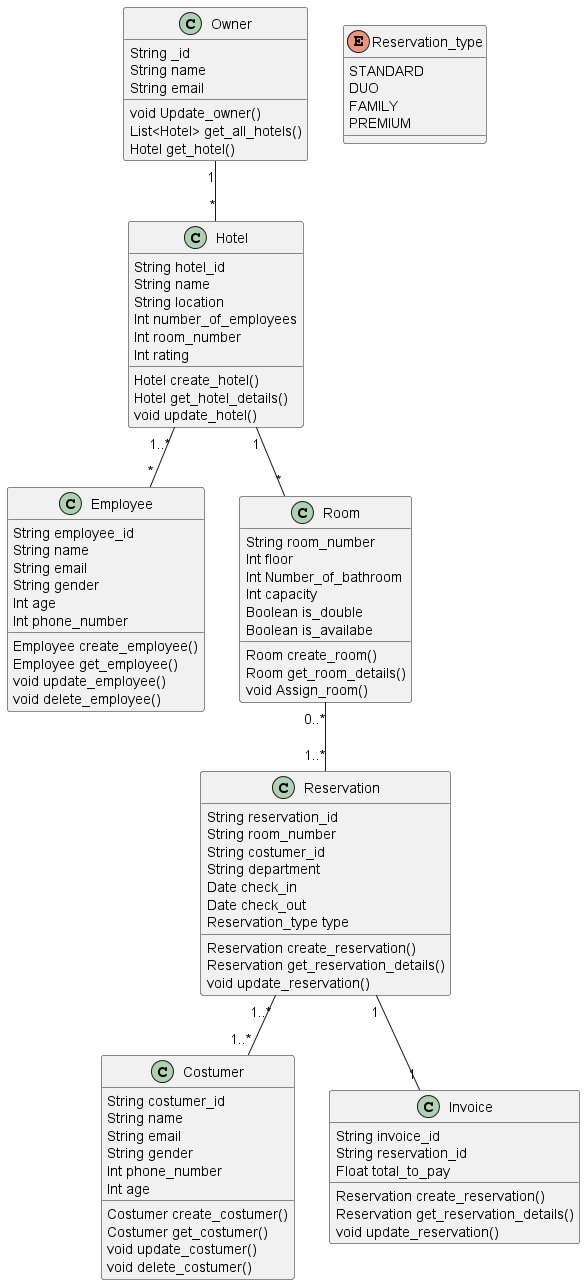

The diagram above was rendered by PlantUML. Its source (embedded in the PNG):
@startuml
Class Costumer{
    String costumer_id
    String name
    String email
    String gender
    Int phone_number
    Int age

    Costumer create_costumer()
    Costumer get_costumer()
    void update_costumer()
    void delete_costumer()

}

Class Employee{
    String employee_id
    String name
    String email
    String gender
    Int age
    Int phone_number

    Employee create_employee()
    Employee get_employee()
    void update_employee()
    void delete_employee()

}

Class Room{
    String room_number
    Int floor
    Int Number_of_bathroom
    Int capacity
    Boolean is_double
    Boolean is_availabe 

    Room create_room()
    Room get_room_details()
    void Assign_room()

}

Class Reservation{
    String reservation_id
    String room_number
    String costumer_id
    String department
    Date check_in
    Date check_out
    Reservation_type type

    Reservation create_reservation()
    Reservation get_reservation_details()
    void update_reservation()

}

enum Reservation_type{
    STANDARD
    DUO
    FAMILY
    PREMIUM
}

Class Invoice{
    String invoice_id
    String reservation_id
    Float total_to_pay

    Reservation create_reservation()
    Reservation get_reservation_details()
    void update_reservation()

}

Class Hotel{
    String hotel_id
    String name
    String location
    Int number_of_employees
    Int room_number
    Int rating

    Hotel create_hotel()
    Hotel get_hotel_details()
    void update_hotel()
}

Class Owner{
    String _id
    String name
    String email

    void Update_owner()
    List<Hotel> get_all_hotels()
    Hotel get_hotel()

}

Owner "1" -- "*" Hotel
Hotel "1" -- "*" Room
Hotel "1..*" -- "*" Employee
Room "0..*" -- "1..*" Reservation
Reservation "1..*" -- "1..*" Costumer
Reservation "1" -- "1" Invoice
@enduml